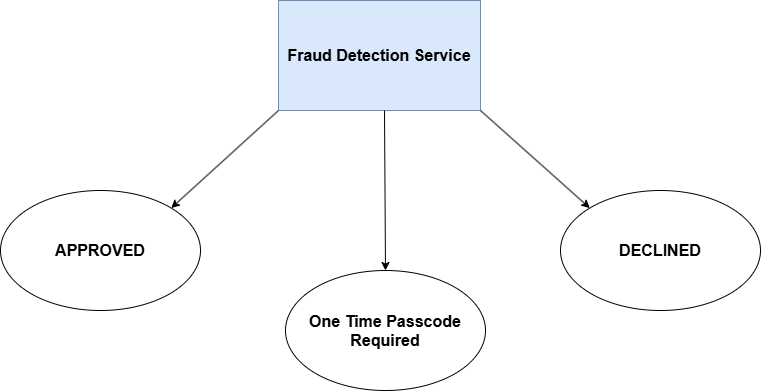

The diagram above was exported from draw.io. Its source (the exported page's mxGraphModel, read from the mxfile embedded in the PNG):
<mxGraphModel dx="1406" dy="780" grid="1" gridSize="10" guides="1" tooltips="1" connect="1" arrows="1" fold="1" page="1" pageScale="1" pageWidth="850" pageHeight="1100" background="light-dark(#FFFFFF,#121212)" math="0" shadow="0">
  <root>
    <mxCell id="0" />
    <mxCell id="1" parent="0" />
    <mxCell id="QdsYCw_t-1xar1o6uggQ-1" parent="1" style="rounded=0;whiteSpace=wrap;html=1;fillColor=#dae8fc;strokeColor=#6c8ebf;fontStyle=1;fontSize=16;" value="Fraud Detection Service" vertex="1">
      <mxGeometry height="110" width="202" x="318" y="130" as="geometry" />
    </mxCell>
    <mxCell id="QdsYCw_t-1xar1o6uggQ-2" parent="1" style="ellipse;whiteSpace=wrap;html=1;shapeInside=1;" value="&lt;b style=&quot;color: light-dark(rgb(0, 0, 0), rgb(255, 255, 255)); font-size: 16px; background-color: transparent;&quot;&gt;APPROVED&lt;/b&gt;" vertex="1">
      <mxGeometry height="120" width="200" x="40" y="320" as="geometry" />
    </mxCell>
    <mxCell id="QdsYCw_t-1xar1o6uggQ-4" edge="1" parent="1" style="endArrow=classic;html=1;rounded=0;entryX=1;entryY=0;entryDx=0;entryDy=0;" target="QdsYCw_t-1xar1o6uggQ-2" value="">
      <mxGeometry height="50" relative="1" width="50" as="geometry">
        <mxPoint x="318" y="240" as="sourcePoint" />
        <mxPoint x="248" y="310" as="targetPoint" />
      </mxGeometry>
    </mxCell>
    <mxCell id="QdsYCw_t-1xar1o6uggQ-5" parent="1" style="ellipse;whiteSpace=wrap;html=1;shapeInside=1;" value="&lt;b style=&quot;color: light-dark(rgb(0, 0, 0), rgb(255, 255, 255)); font-size: 16px; background-color: transparent;&quot;&gt;DECLINED&lt;/b&gt;" vertex="1">
      <mxGeometry height="120" width="200" x="600" y="320" as="geometry" />
    </mxCell>
    <mxCell id="QdsYCw_t-1xar1o6uggQ-6" edge="1" parent="1" style="endArrow=classic;html=1;rounded=0;entryX=0;entryY=0;entryDx=0;entryDy=0;" target="QdsYCw_t-1xar1o6uggQ-5" value="">
      <mxGeometry height="50" relative="1" width="50" as="geometry">
        <mxPoint x="520" y="240" as="sourcePoint" />
        <mxPoint x="613" y="320" as="targetPoint" />
      </mxGeometry>
    </mxCell>
    <mxCell id="QdsYCw_t-1xar1o6uggQ-9" parent="1" style="ellipse;whiteSpace=wrap;html=1;shapeInside=1;" value="&lt;font style=&quot;font-size: 16px;&quot;&gt;&lt;b style=&quot;background-color: transparent; color: light-dark(rgb(0, 0, 0), rgb(255, 255, 255));&quot;&gt;One Time Passcode Required&lt;/b&gt;&lt;/font&gt;" vertex="1">
      <mxGeometry height="120" width="200" x="325" y="400" as="geometry" />
    </mxCell>
    <mxCell id="QdsYCw_t-1xar1o6uggQ-11" edge="1" parent="1" style="endArrow=classic;html=1;rounded=0;entryX=0.5;entryY=0;entryDx=0;entryDy=0;" target="QdsYCw_t-1xar1o6uggQ-9" value="">
      <mxGeometry height="50" relative="1" width="50" as="geometry">
        <mxPoint x="424" y="240" as="sourcePoint" />
        <mxPoint x="425" y="350" as="targetPoint" />
      </mxGeometry>
    </mxCell>
  </root>
</mxGraphModel>